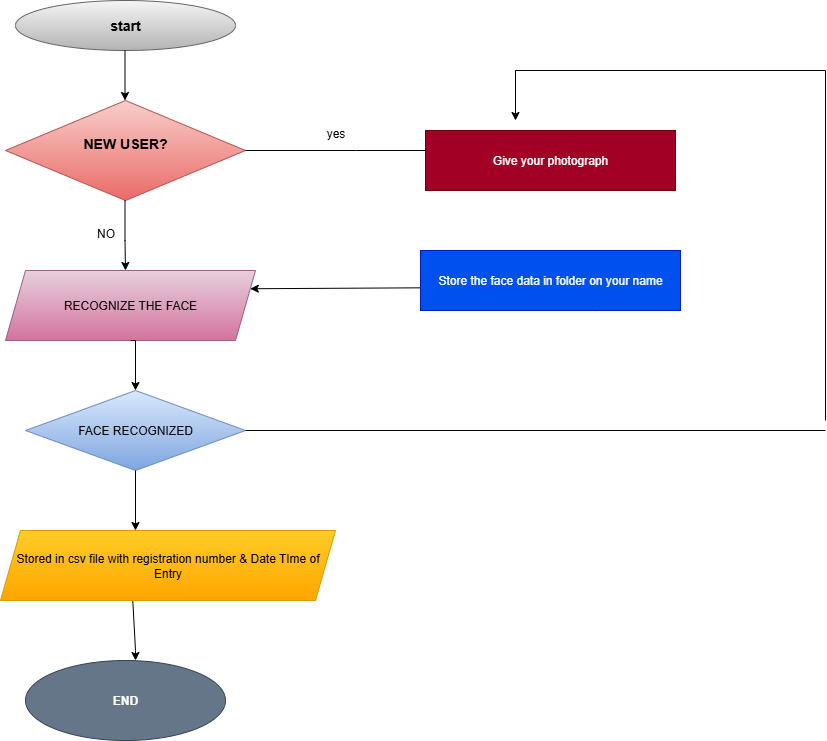

The diagram above was exported from draw.io. Its source (the exported page's mxGraphModel, read from the mxfile embedded in the PNG):
<mxGraphModel dx="1310" dy="752" grid="1" gridSize="10" guides="1" tooltips="1" connect="1" arrows="1" fold="1" page="1" pageScale="1" pageWidth="850" pageHeight="1100" math="0" shadow="0">
  <root>
    <mxCell id="0" />
    <mxCell id="1" parent="0" />
    <mxCell id="El2HjQMsNUnfGwn8jm6E-1" value="&lt;h3&gt;start&lt;/h3&gt;" style="ellipse;whiteSpace=wrap;html=1;fillColor=#f5f5f5;gradientColor=#b3b3b3;strokeColor=#666666;" vertex="1" parent="1">
      <mxGeometry x="40" y="30" width="220" height="50" as="geometry" />
    </mxCell>
    <mxCell id="El2HjQMsNUnfGwn8jm6E-3" value="" style="endArrow=classic;html=1;rounded=0;" edge="1" parent="1">
      <mxGeometry width="50" height="50" relative="1" as="geometry">
        <mxPoint x="149.5" y="80" as="sourcePoint" />
        <mxPoint x="149.5" y="130" as="targetPoint" />
        <Array as="points" />
      </mxGeometry>
    </mxCell>
    <mxCell id="El2HjQMsNUnfGwn8jm6E-4" value="&lt;h3&gt;NEW USER?&lt;/h3&gt;&lt;div&gt;&lt;br&gt;&lt;/div&gt;" style="rhombus;whiteSpace=wrap;html=1;fillColor=#f8cecc;strokeColor=#b85450;gradientColor=#ea6b66;" vertex="1" parent="1">
      <mxGeometry x="30" y="130" width="240" height="100" as="geometry" />
    </mxCell>
    <mxCell id="El2HjQMsNUnfGwn8jm6E-5" value="RECOGNIZE THE FACE" style="shape=parallelogram;perimeter=parallelogramPerimeter;whiteSpace=wrap;html=1;fixedSize=1;fillColor=#e6d0de;gradientColor=#d5739d;strokeColor=#996185;" vertex="1" parent="1">
      <mxGeometry x="30" y="300" width="250" height="70" as="geometry" />
    </mxCell>
    <mxCell id="El2HjQMsNUnfGwn8jm6E-12" value="FACE RECOGNIZED" style="rhombus;whiteSpace=wrap;html=1;fillColor=#dae8fc;gradientColor=#7ea6e0;strokeColor=#6c8ebf;" vertex="1" parent="1">
      <mxGeometry x="50" y="420" width="220" height="80" as="geometry" />
    </mxCell>
    <mxCell id="El2HjQMsNUnfGwn8jm6E-13" value="Stored in csv file with registration number &amp;amp; Date TIme of Entry" style="shape=parallelogram;perimeter=parallelogramPerimeter;whiteSpace=wrap;html=1;fixedSize=1;fillColor=#ffcd28;gradientColor=#ffa500;strokeColor=#d79b00;" vertex="1" parent="1">
      <mxGeometry x="25" y="560" width="335" height="70" as="geometry" />
    </mxCell>
    <mxCell id="El2HjQMsNUnfGwn8jm6E-15" value="Give your photograph" style="rounded=0;whiteSpace=wrap;html=1;fillColor=#a20025;strokeColor=#6F0000;fontColor=#ffffff;" vertex="1" parent="1">
      <mxGeometry x="450" y="160" width="250" height="60" as="geometry" />
    </mxCell>
    <mxCell id="El2HjQMsNUnfGwn8jm6E-17" value="" style="endArrow=classic;html=1;rounded=0;" edge="1" parent="1">
      <mxGeometry width="50" height="50" relative="1" as="geometry">
        <mxPoint x="149.5" y="230" as="sourcePoint" />
        <mxPoint x="150" y="300" as="targetPoint" />
        <Array as="points">
          <mxPoint x="149.5" y="270" />
        </Array>
      </mxGeometry>
    </mxCell>
    <mxCell id="El2HjQMsNUnfGwn8jm6E-19" value="" style="endArrow=classic;html=1;rounded=0;entryX=0.5;entryY=0;entryDx=0;entryDy=0;exitX=0.5;exitY=1;exitDx=0;exitDy=0;" edge="1" parent="1" source="El2HjQMsNUnfGwn8jm6E-5" target="El2HjQMsNUnfGwn8jm6E-12">
      <mxGeometry width="50" height="50" relative="1" as="geometry">
        <mxPoint x="140" y="390" as="sourcePoint" />
        <mxPoint x="190" y="340" as="targetPoint" />
        <Array as="points">
          <mxPoint x="160" y="370" />
        </Array>
      </mxGeometry>
    </mxCell>
    <mxCell id="El2HjQMsNUnfGwn8jm6E-25" value="" style="endArrow=none;html=1;rounded=0;exitX=1;exitY=0.5;exitDx=0;exitDy=0;" edge="1" parent="1" source="El2HjQMsNUnfGwn8jm6E-4">
      <mxGeometry width="50" height="50" relative="1" as="geometry">
        <mxPoint x="300" y="210" as="sourcePoint" />
        <mxPoint x="450" y="180" as="targetPoint" />
        <Array as="points">
          <mxPoint x="380" y="180" />
        </Array>
      </mxGeometry>
    </mxCell>
    <mxCell id="El2HjQMsNUnfGwn8jm6E-26" value="" style="endArrow=classic;html=1;rounded=0;entryX=1;entryY=0.25;entryDx=0;entryDy=0;exitX=0.005;exitY=0.622;exitDx=0;exitDy=0;exitPerimeter=0;" edge="1" parent="1" source="El2HjQMsNUnfGwn8jm6E-16" target="El2HjQMsNUnfGwn8jm6E-5">
      <mxGeometry width="50" height="50" relative="1" as="geometry">
        <mxPoint x="440" y="320" as="sourcePoint" />
        <mxPoint x="400" y="320" as="targetPoint" />
      </mxGeometry>
    </mxCell>
    <mxCell id="El2HjQMsNUnfGwn8jm6E-27" value="" style="endArrow=none;html=1;rounded=0;exitX=1;exitY=0.5;exitDx=0;exitDy=0;" edge="1" parent="1" source="El2HjQMsNUnfGwn8jm6E-12">
      <mxGeometry width="50" height="50" relative="1" as="geometry">
        <mxPoint x="320" y="480" as="sourcePoint" />
        <mxPoint x="850" y="460" as="targetPoint" />
      </mxGeometry>
    </mxCell>
    <mxCell id="El2HjQMsNUnfGwn8jm6E-28" value="" style="endArrow=none;html=1;rounded=0;" edge="1" parent="1" source="El2HjQMsNUnfGwn8jm6E-16">
      <mxGeometry width="50" height="50" relative="1" as="geometry">
        <mxPoint x="540" y="370" as="sourcePoint" />
        <mxPoint x="590" y="320" as="targetPoint" />
      </mxGeometry>
    </mxCell>
    <mxCell id="El2HjQMsNUnfGwn8jm6E-16" value="Store the face data in folder on your name" style="rounded=0;whiteSpace=wrap;html=1;fillColor=#0050ef;fontColor=#ffffff;strokeColor=#001DBC;" vertex="1" parent="1">
      <mxGeometry x="445" y="280" width="260" height="60" as="geometry" />
    </mxCell>
    <mxCell id="El2HjQMsNUnfGwn8jm6E-31" value="" style="endArrow=none;html=1;rounded=0;" edge="1" parent="1">
      <mxGeometry width="50" height="50" relative="1" as="geometry">
        <mxPoint x="850" y="450" as="sourcePoint" />
        <mxPoint x="850" y="100" as="targetPoint" />
      </mxGeometry>
    </mxCell>
    <mxCell id="El2HjQMsNUnfGwn8jm6E-33" value="" style="endArrow=none;html=1;rounded=0;" edge="1" parent="1">
      <mxGeometry width="50" height="50" relative="1" as="geometry">
        <mxPoint x="540" y="100" as="sourcePoint" />
        <mxPoint x="850" y="100" as="targetPoint" />
      </mxGeometry>
    </mxCell>
    <mxCell id="El2HjQMsNUnfGwn8jm6E-41" value="" style="endArrow=classic;html=1;rounded=0;" edge="1" parent="1">
      <mxGeometry width="50" height="50" relative="1" as="geometry">
        <mxPoint x="540" y="140" as="sourcePoint" />
        <mxPoint x="540" y="150" as="targetPoint" />
        <Array as="points">
          <mxPoint x="540" y="100" />
        </Array>
      </mxGeometry>
    </mxCell>
    <mxCell id="El2HjQMsNUnfGwn8jm6E-43" value="yes" style="text;html=1;align=center;verticalAlign=middle;resizable=0;points=[];autosize=1;strokeColor=none;fillColor=none;" vertex="1" parent="1">
      <mxGeometry x="340" y="148" width="40" height="30" as="geometry" />
    </mxCell>
    <mxCell id="El2HjQMsNUnfGwn8jm6E-44" value="NO&amp;nbsp; &amp;nbsp; &amp;nbsp;&amp;nbsp;" style="text;html=1;align=center;verticalAlign=middle;resizable=0;points=[];autosize=1;strokeColor=none;fillColor=none;" vertex="1" parent="1">
      <mxGeometry x="110" y="248" width="60" height="30" as="geometry" />
    </mxCell>
    <mxCell id="El2HjQMsNUnfGwn8jm6E-46" value="" style="endArrow=classic;html=1;rounded=0;" edge="1" parent="1">
      <mxGeometry width="50" height="50" relative="1" as="geometry">
        <mxPoint x="160" y="500" as="sourcePoint" />
        <mxPoint x="160" y="560" as="targetPoint" />
        <Array as="points">
          <mxPoint x="160" y="500" />
        </Array>
      </mxGeometry>
    </mxCell>
    <mxCell id="El2HjQMsNUnfGwn8jm6E-48" value="&lt;b&gt;END&lt;/b&gt;" style="ellipse;whiteSpace=wrap;html=1;fillColor=#647687;fontColor=#ffffff;strokeColor=#314354;" vertex="1" parent="1">
      <mxGeometry x="50" y="690" width="200" height="80" as="geometry" />
    </mxCell>
    <mxCell id="El2HjQMsNUnfGwn8jm6E-49" value="" style="endArrow=classic;html=1;rounded=0;exitX=0.395;exitY=1.01;exitDx=0;exitDy=0;exitPerimeter=0;" edge="1" parent="1" source="El2HjQMsNUnfGwn8jm6E-13">
      <mxGeometry width="50" height="50" relative="1" as="geometry">
        <mxPoint x="230" y="690" as="sourcePoint" />
        <mxPoint x="160" y="690" as="targetPoint" />
        <Array as="points">
          <mxPoint x="160" y="680" />
        </Array>
      </mxGeometry>
    </mxCell>
  </root>
</mxGraphModel>